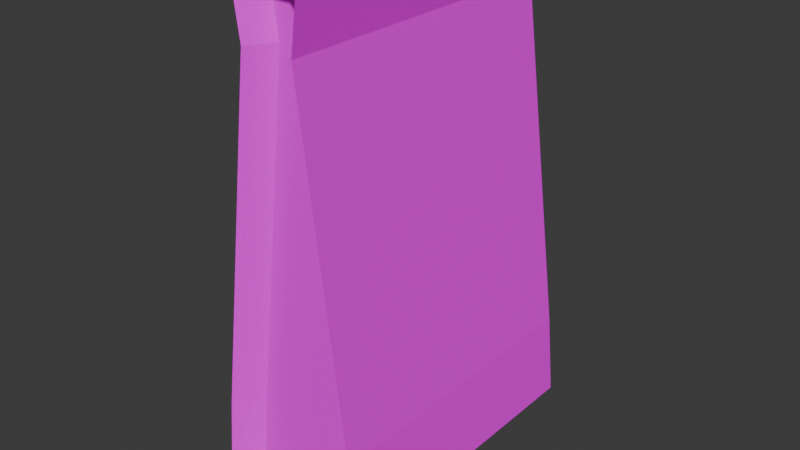 # Source: COFBAG.blend  (saved by Blender 5.1.30; exported with 4.5.12 LTS)
import bpy
from mathutils import Matrix  # noqa: F401  (used for matrix-valued properties, if any)

bpy.ops.wm.read_factory_settings(use_empty=True)
scene = bpy.context.scene
scene.name = 'Scene'

# ---- collections
col_collection = bpy.data.collections.new('Collection'); scene.collection.children.link(col_collection)

# ---- images (referenced by path relative to the original .blend; pixels are not part of the script)
import os
ASSET_DIR = os.environ.get("B2B_ASSET_DIR", "")  # directory of the original .blend (textures are referenced by path, not embedded)
HERE = os.path.dirname(os.path.abspath(__file__))  # packed textures are extracted next to this script under _unpacked/

def load_image(name, relpath, width, height, colorspace="sRGB"):
    """Load a texture the original file referenced (path relative to the .blend, or extracted next to this script)."""
    p = next((c for c in (os.path.join(HERE, relpath), os.path.join(ASSET_DIR, relpath)) if relpath and os.path.exists(c)), "")
    if p:
        img = bpy.data.images.load(p, check_existing=True)
        img.name = name
    else:  # same state as the original file: an image datablock whose file is absent (Cycles renders it pink)
        img = bpy.data.images.new(name, width, height)
        img.source = "FILE"
        img.filepath = "//" + (relpath or name)
    img.colorspace_settings.name = colorspace
    return img
img_cofbag = load_image('COFBAG', 'COFBAG.png', 1024, 1024, 'sRGB')

# ---- materials (node trees are filled in below, after node groups)
mat_material_003 = bpy.data.materials.new('Material.003')
mat_material_003.use_backface_culling_lightprobe_volume = False

# ---- material node trees
mat_material_003.use_nodes = True; mat_material_003.node_tree.nodes.clear()
_N = mat_material_003.node_tree.nodes; _L = mat_material_003.node_tree.links
n0 = _N.new('ShaderNodeOutputMaterial'); n0.name = 'Material Output'; n0.location = (300, 300)
n1 = _N.new('ShaderNodeBsdfDiffuse'); n1.name = 'Diffuse BSDF'; n1.location = (72, 231)
n2 = _N.new('ShaderNodeTexImage'); n2.name = 'Image Texture'; n2.location = (-267, 202)
n2.image = img_cofbag
_L.new(n2.outputs[0], n1.inputs[0])
_L.new(n1.outputs[0], n0.inputs[0])
n0.is_active_output = True

# ---- world
world_world = bpy.data.worlds.new('World'); scene.world = world_world
world_world.use_nodes = True; world_world.node_tree.nodes.clear()
_N = world_world.node_tree.nodes; _L = world_world.node_tree.links
n0 = _N.new('ShaderNodeOutputWorld'); n0.name = 'World Output'; n0.location = (300, 300)
n1 = _N.new('ShaderNodeBackground'); n1.name = 'Background'; n1.location = (10, 300)
n1.inputs[0].default_value = (0.05088, 0.05088, 0.05088, 1.0)
_L.new(n1.outputs[0], n0.inputs[0])
n0.is_active_output = True
world_world.color = (0.05088, 0.05088, 0.05088)
world_world.use_sun_shadow = False
world_world.sun_shadow_jitter_overblur = 0.0

# ---- meshes
me_cube_001 = bpy.data.meshes.new('Cube.001')
me_cube_001.from_pydata([(-0.8712, -1.871, 1.288), (-0.6151, 1.588, 1.267), (0.6151, 1.588, 1.267), (0.6151, -1.588, 1.267), (-0.1145, -1.588, 5.513), (-0.1145, 1.588, 5.513), (0.1145, 1.588, 5.513), (0.1145, -1.588, 5.513), (-0.6919, -1.588, 0.3522), (-0.4786, -1.588, 0.09378), (-0.4786, 1.588, 0.09378), (-0.6919, 1.588, 0.3522), (0.4786, -1.588, 0.09378), (0.6919, -1.588, 0.3522), (0.6919, 1.588, 0.3522), (0.4786, 1.588, 0.09378), (-0.1683, -1.588, 6.009), (-0.1747, -1.588, 6.001), (-0.1747, 1.588, 6.001), (-0.1683, 1.588, 6.009), (0.1747, -1.588, 6.001), (0.1683, -1.588, 6.009), (0.1683, 1.588, 6.009), (0.1747, 1.588, 6.001), (-0.3212, 1.871, 5.512), (-0.8712, 1.871, 1.288), (0.3212, 1.871, 5.512), (0.8712, 1.871, 1.288), (0.3212, -1.871, 5.512), (0.8712, -1.871, 1.288), (-0.6151, -1.588, 1.267), (-0.3212, -1.871, 5.512), (-0.9643, 1.871, 0.2852), (-0.6138, 1.871, -0.09935), (-0.6138, -1.871, -0.09935), (-0.9643, -1.871, 0.2852), (0.9643, -1.871, 0.2852), (0.6138, -1.871, -0.09935), (0.6138, 1.871, -0.09935), (0.9643, 1.871, 0.2852), (-0.3961, -1.871, 6.062), (-0.2736, -1.871, 6.202), (-0.2736, 1.871, 6.202), (-0.3961, 1.871, 6.062), (0.3961, 1.871, 6.062), (0.2736, 1.871, 6.202), (0.2736, -1.871, 6.202), (0.3961, -1.871, 6.062)], [], [(45, 42, 41, 46), (26, 44, 47, 28), (31, 40, 43, 24), (12, 13, 3, 30, 8, 9), (5, 18, 19, 22, 23, 6), (10, 11, 1, 2, 14, 15), (39, 27, 29, 36), (33, 38, 37, 34), (3, 7, 4, 30), (27, 26, 28, 29), (1, 5, 6, 2), (0, 31, 24, 25), (33, 34, 35, 32), (37, 38, 39, 36), (35, 0, 25, 32), (41, 42, 43, 40), (45, 46, 47, 44), (7, 20, 21, 16, 17, 4), (5, 1, 25, 24), (2, 6, 26, 27), (7, 3, 29, 28), (30, 4, 31, 0), (11, 10, 33, 32), (9, 8, 35, 34), (13, 12, 37, 36), (15, 14, 39, 38), (8, 30, 0, 35), (1, 11, 32, 25), (10, 15, 38, 33), (12, 9, 34, 37), (3, 13, 36, 29), (14, 2, 27, 39), (17, 16, 41, 40), (19, 18, 43, 42), (23, 22, 45, 44), (21, 20, 47, 46), (20, 7, 28, 47), (16, 21, 46, 41), (4, 17, 40, 31), (18, 5, 24, 43), (22, 19, 42, 45), (6, 23, 44, 26)])
_uv = me_cube_001.uv_layers.new(name='UVMap')
_uv.uv.foreach_set('vector', [0.241, 0.9339, 0.241, 0.9998, 0.0001767, 0.9998, 0.0001767, 0.9339, 0.241, 0.8447, 0.241, 0.9115, 0.0001767, 0.9115, 0.0001767, 0.8447, 0.4821, 0.8445, 0.4821, 0.9114, 0.2413, 0.9114, 0.2413, 0.8445, 0.6916, 0.024, 0.7172, 0.055, 0.7083, 0.165, 0.5602, 0.1649, 0.5513, 0.05487, 0.577, 0.02394, 0.8805, 0.6769, 0.8876, 0.7354, 0.8868, 0.7364, 0.8467, 0.7364, 0.846, 0.7354, 0.8529, 0.6769, 0.9242, 0.024, 0.9499, 0.055, 0.941, 0.165, 0.7929, 0.1649, 0.784, 0.05487, 0.8097, 0.02394, 0.241, 0.2106, 0.241, 0.3319, 0.0001766, 0.3319, 0.0001766, 0.2106, 0.241, 0.0001766, 0.241, 0.148, 0.0001766, 0.148, 0.0001766, 0.0001767, 0.7083, 0.165, 0.6479, 0.6769, 0.6203, 0.6769, 0.5602, 0.1649, 0.241, 0.3319, 0.241, 0.8447, 0.0001767, 0.8447, 0.0001766, 0.3319, 0.941, 0.165, 0.8805, 0.6769, 0.8529, 0.6769, 0.7929, 0.1649, 0.4821, 0.3318, 0.4821, 0.8445, 0.2413, 0.8445, 0.2413, 0.3318, 0.2413, 0.1478, 0.4821, 0.1478, 0.4821, 0.2105, 0.2413, 0.2105, 0.0001766, 0.148, 0.241, 0.148, 0.241, 0.2106, 0.0001766, 0.2106, 0.4821, 0.2105, 0.4821, 0.3318, 0.2413, 0.3318, 0.2413, 0.2105, 0.4821, 0.9338, 0.2413, 0.9338, 0.2413, 0.9114, 0.4821, 0.9114, 0.241, 0.9339, 0.0001767, 0.9339, 0.0001767, 0.9115, 0.241, 0.9115, 0.6479, 0.6769, 0.6549, 0.7354, 0.6541, 0.7364, 0.614, 0.7364, 0.6133, 0.7354, 0.6203, 0.6769, 0.8805, 0.6769, 0.941, 0.165, 0.9723, 0.1676, 0.906, 0.6769, 0.7929, 0.1649, 0.8529, 0.6769, 0.8274, 0.6769, 0.7615, 0.1675, 0.6479, 0.6769, 0.7083, 0.165, 0.7397, 0.1676, 0.6734, 0.6769, 0.5602, 0.1649, 0.6203, 0.6769, 0.5947, 0.6769, 0.5288, 0.1675, 0.9499, 0.055, 0.9242, 0.024, 0.9407, 0.0001766, 0.9831, 0.04666, 0.577, 0.02394, 0.5513, 0.05487, 0.5181, 0.04651, 0.5606, 0.0001766, 0.7172, 0.055, 0.6916, 0.024, 0.7081, 0.0001766, 0.7505, 0.04666, 0.8097, 0.02394, 0.784, 0.05487, 0.7508, 0.04651, 0.7932, 0.0001766, 0.5513, 0.05487, 0.5602, 0.1649, 0.5288, 0.1675, 0.5181, 0.04651, 0.941, 0.165, 0.9499, 0.055, 0.9831, 0.04666, 0.9723, 0.1676, 0.9242, 0.024, 0.8097, 0.02394, 0.7932, 0.0001766, 0.9407, 0.0001766, 0.6916, 0.024, 0.577, 0.02394, 0.5606, 0.0001766, 0.7081, 0.0001766, 0.7083, 0.165, 0.7172, 0.055, 0.7505, 0.04666, 0.7397, 0.1676, 0.784, 0.05487, 0.7929, 0.1649, 0.7615, 0.1675, 0.7508, 0.04651, 0.6133, 0.7354, 0.614, 0.7364, 0.6012, 0.7601, 0.5863, 0.7432, 0.8868, 0.7364, 0.8876, 0.7354, 0.9146, 0.7431, 0.8997, 0.76, 0.846, 0.7354, 0.8467, 0.7364, 0.8339, 0.7601, 0.819, 0.7432, 0.6541, 0.7364, 0.6549, 0.7354, 0.6819, 0.7431, 0.667, 0.76, 0.6549, 0.7354, 0.6479, 0.6769, 0.6734, 0.6769, 0.6819, 0.7431, 0.614, 0.7364, 0.6541, 0.7364, 0.667, 0.76, 0.6012, 0.7601, 0.6203, 0.6769, 0.6133, 0.7354, 0.5863, 0.7432, 0.5947, 0.6769, 0.8876, 0.7354, 0.8805, 0.6769, 0.906, 0.6769, 0.9146, 0.7431, 0.8467, 0.7364, 0.8868, 0.7364, 0.8997, 0.76, 0.8339, 0.7601, 0.8529, 0.6769, 0.846, 0.7354, 0.819, 0.7432, 0.8274, 0.6769])
me_cube_001.materials.append(mat_material_003)
me_cube_001.update()

# ---- objects
ob_coffee = bpy.data.objects.new('COFFEE', me_cube_001)

# ---- transforms, parenting, visibility, modifiers, constraints
ob_coffee.location = (0.0, 0.0, 0.0)

# ---- collection membership
col_collection.objects.link(ob_coffee)

# ---- scene / render settings (as saved in the file)
scene.frame_start = 1; scene.frame_end = 250; scene.frame_set(1)
scene.render.engine = 'CYCLES'
scene.render.bake_bias = 0.0
scene.render.bake_samples = 0
scene.cycles.sampling_pattern = 'TABULATED_SOBOL'
scene.cycles.bake_type = 'DIFFUSE'
scene.eevee.ray_tracing_options.trace_max_roughness = 0.0
bpy.context.view_layer.update()

# ---- added for rendering (the .blend has no active camera and no usable light): camera, sun
cam_auto = bpy.data.cameras.new('AutoCamera')
cam_auto.lens = 50.0
cam_auto.sensor_width = 36.0
cam_auto.clip_end = 1000.0
ob_auto_camera = bpy.data.objects.new('AutoCamera', cam_auto)
scene.collection.objects.link(ob_auto_camera)
ob_auto_camera.location = (7.01187, -8.41424, 8.6609)
ob_auto_camera.rotation_euler = (1.09748, -7.21219e-08, 0.694738)
scene.camera = ob_auto_camera
light_auto_sun = bpy.data.lights.new('AutoSun', 'SUN')
light_auto_sun.energy = 3.0
light_auto_sun.angle = 0.0523599
ob_auto_sun = bpy.data.objects.new('AutoSun', light_auto_sun)
scene.collection.objects.link(ob_auto_sun)
ob_auto_sun.rotation_euler = (0.872665, 0.174533, 0.523599)
bpy.context.view_layer.update()
